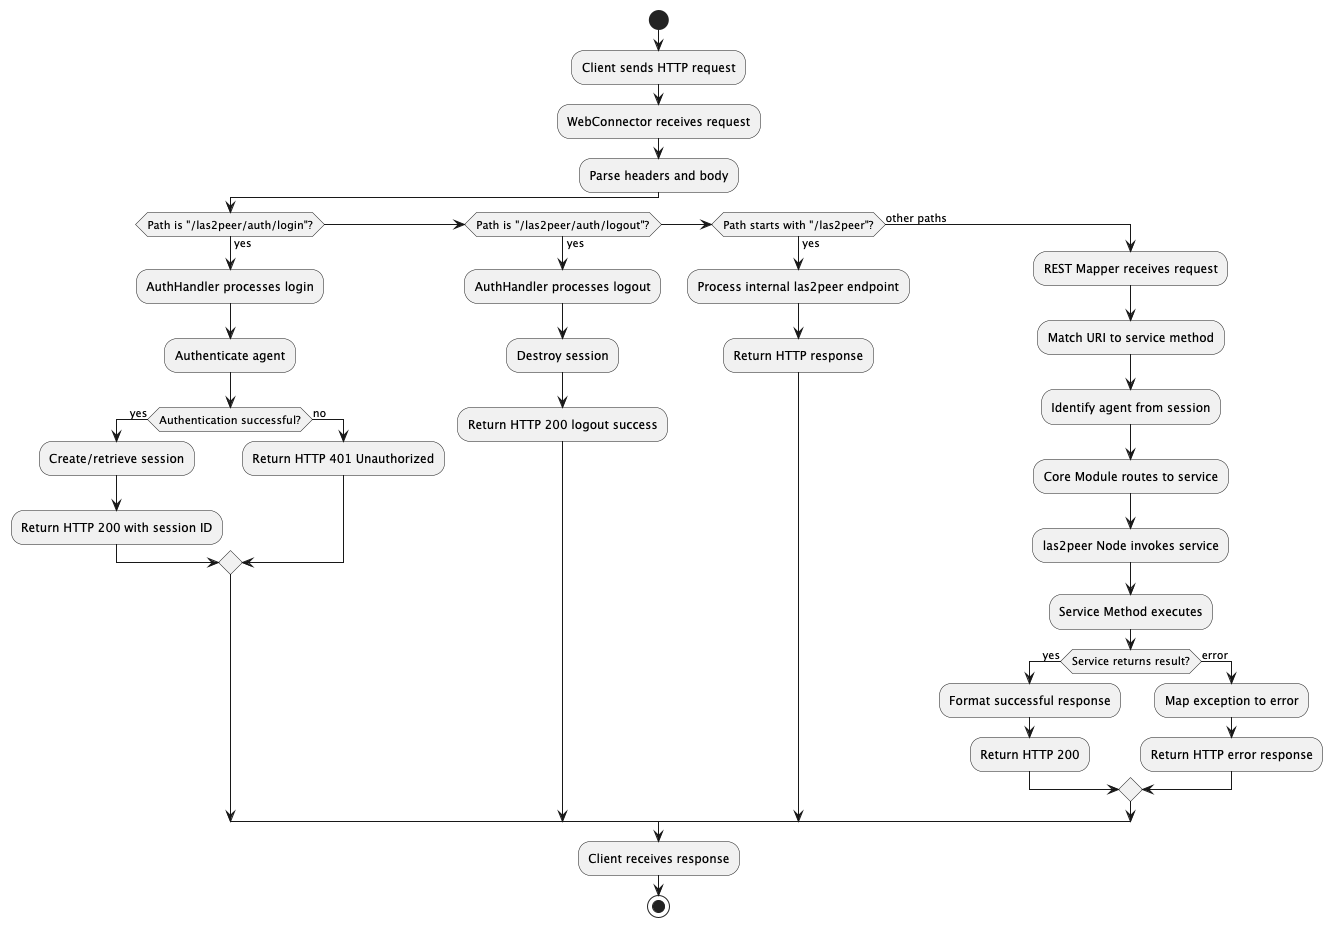

The diagram above was rendered by PlantUML. Its source (embedded in the PNG):
@startuml WebConnectorActivity
start

:Client sends HTTP request;
:WebConnector receives request;
:Parse headers and body;

if (Path is "/las2peer/auth/login"?) then (yes)
 :AuthHandler processes login;
 :Authenticate agent;
 if (Authentication successful?) then (yes)
   :Create/retrieve session;
   :Return HTTP 200 with session ID;
 else (no)
   :Return HTTP 401 Unauthorized;
 endif

elseif (Path is "/las2peer/auth/logout"?) then (yes)
 :AuthHandler processes logout;
 :Destroy session;
 :Return HTTP 200 logout success;

elseif (Path starts with "/las2peer"?) then (yes)
 :Process internal las2peer endpoint;
 :Return HTTP response;

else (other paths)
 :REST Mapper receives request;
 :Match URI to service method;
 :Identify agent from session;
 :Core Module routes to service;
 :las2peer Node invokes service;
 :Service Method executes;

 if (Service returns result?) then (yes)
   :Format successful response;
   :Return HTTP 200;
 else (error)
   :Map exception to error;
   :Return HTTP error response;
 endif
endif

:Client receives response;
stop
@enduml